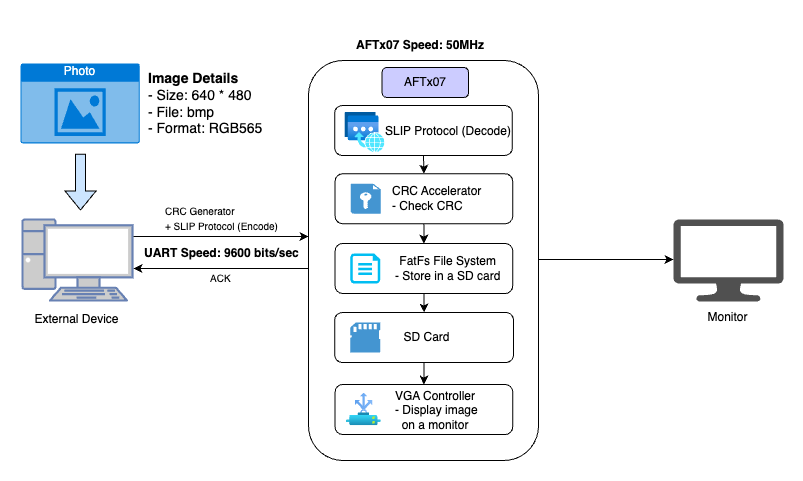

The diagram above was exported from draw.io. Its source (the exported page's mxGraphModel, read from the mxfile embedded in the PNG):
<mxGraphModel dx="416" dy="776" grid="1" gridSize="10" guides="1" tooltips="1" connect="1" arrows="1" fold="1" page="1" pageScale="1" pageWidth="850" pageHeight="1100" math="0" shadow="0">
  <root>
    <mxCell id="0" />
    <mxCell id="1" parent="0" />
    <mxCell id="w-fycc8QjLHftPgRQAZQ-9" value="" style="rounded=1;whiteSpace=wrap;html=1;" parent="1" vertex="1">
      <mxGeometry x="1305" y="380" width="230" height="400" as="geometry" />
    </mxCell>
    <mxCell id="QWiVdC3EIESt_yFpyfPY-37" value="AFTx07" style="rounded=1;whiteSpace=wrap;html=1;fillColor=#CCCCFF;" parent="1" vertex="1">
      <mxGeometry x="1378.6" y="387" width="86.4" height="30" as="geometry" />
    </mxCell>
    <mxCell id="w-fycc8QjLHftPgRQAZQ-1" value="" style="fontColor=#0066CC;verticalAlign=top;verticalLabelPosition=bottom;labelPosition=center;align=center;html=1;outlineConnect=0;fillColor=#CCCCCC;strokeColor=#6881B3;gradientColor=none;gradientDirection=north;strokeWidth=2;shape=mxgraph.networks.pc;" parent="1" vertex="1">
      <mxGeometry x="1019" y="539" width="110" height="81" as="geometry" />
    </mxCell>
    <mxCell id="w-fycc8QjLHftPgRQAZQ-12" value="" style="rounded=1;whiteSpace=wrap;html=1;" parent="1" vertex="1">
      <mxGeometry x="1331.6000000000004" y="704" width="177.6" height="50" as="geometry" />
    </mxCell>
    <mxCell id="w-fycc8QjLHftPgRQAZQ-13" value="&lt;div style=&quot;&quot;&gt;VGA Controller&lt;/div&gt;&lt;div style=&quot;&quot;&gt;- Display image&amp;nbsp;&lt;/div&gt;&lt;div style=&quot;&quot;&gt;&amp;nbsp; on a monitor&lt;/div&gt;" style="text;html=1;align=left;verticalAlign=middle;whiteSpace=wrap;rounded=0;" parent="1" vertex="1">
      <mxGeometry x="1389.8000000000002" y="715" width="121" height="30" as="geometry" />
    </mxCell>
    <mxCell id="w-fycc8QjLHftPgRQAZQ-15" value="" style="rounded=1;whiteSpace=wrap;html=1;" parent="1" vertex="1">
      <mxGeometry x="1331.1999999999998" y="425" width="177.6" height="50" as="geometry" />
    </mxCell>
    <mxCell id="w-fycc8QjLHftPgRQAZQ-16" value="&lt;div style=&quot;&quot;&gt;SLIP Protocol (Decode)&lt;/div&gt;" style="text;html=1;align=center;verticalAlign=middle;whiteSpace=wrap;rounded=0;" parent="1" vertex="1">
      <mxGeometry x="1381.3999999999999" y="436" width="127.6" height="30" as="geometry" />
    </mxCell>
    <mxCell id="w-fycc8QjLHftPgRQAZQ-17" value="" style="image;aspect=fixed;html=1;points=[];align=center;fontSize=12;image=img/lib/azure2/other/Custom_IP_Prefix.svg;" parent="1" vertex="1">
      <mxGeometry x="1341.3999999999999" y="432" width="40" height="40" as="geometry" />
    </mxCell>
    <mxCell id="w-fycc8QjLHftPgRQAZQ-18" value="" style="rounded=1;whiteSpace=wrap;html=1;" parent="1" vertex="1">
      <mxGeometry x="1331.6000000000001" y="493.25" width="177.6" height="50" as="geometry" />
    </mxCell>
    <mxCell id="w-fycc8QjLHftPgRQAZQ-19" value="&lt;div style=&quot;&quot;&gt;CRC Accelerator&lt;/div&gt;&lt;div style=&quot;&quot;&gt;- Check CRC&lt;/div&gt;" style="text;html=1;align=left;verticalAlign=middle;whiteSpace=wrap;rounded=0;" parent="1" vertex="1">
      <mxGeometry x="1386.8" y="503.25" width="132" height="30" as="geometry" />
    </mxCell>
    <mxCell id="w-fycc8QjLHftPgRQAZQ-20" value="" style="shadow=0;dashed=0;html=1;strokeColor=none;fillColor=#4495D1;labelPosition=center;verticalLabelPosition=bottom;verticalAlign=top;align=center;outlineConnect=0;shape=mxgraph.veeam.encryption_key;" parent="1" vertex="1">
      <mxGeometry x="1347.2" y="503.25" width="30" height="30" as="geometry" />
    </mxCell>
    <mxCell id="w-fycc8QjLHftPgRQAZQ-21" value="" style="rounded=1;whiteSpace=wrap;html=1;" parent="1" vertex="1">
      <mxGeometry x="1331.2" y="632" width="178.8" height="50" as="geometry" />
    </mxCell>
    <mxCell id="w-fycc8QjLHftPgRQAZQ-22" value="" style="pointerEvents=1;shadow=0;dashed=0;html=1;strokeColor=none;fillColor=#4495D1;labelPosition=center;verticalLabelPosition=bottom;verticalAlign=top;align=center;outlineConnect=0;shape=mxgraph.veeam.sd_card;" parent="1" vertex="1">
      <mxGeometry x="1346.8" y="642" width="30" height="30" as="geometry" />
    </mxCell>
    <mxCell id="w-fycc8QjLHftPgRQAZQ-23" value="&lt;div style=&quot;&quot;&gt;SD Card&lt;/div&gt;" style="text;html=1;align=center;verticalAlign=middle;whiteSpace=wrap;rounded=0;" parent="1" vertex="1">
      <mxGeometry x="1377.8" y="642" width="91.4" height="30" as="geometry" />
    </mxCell>
    <mxCell id="w-fycc8QjLHftPgRQAZQ-24" value="" style="rounded=1;whiteSpace=wrap;html=1;" parent="1" vertex="1">
      <mxGeometry x="1331.6" y="563" width="177.6" height="50" as="geometry" />
    </mxCell>
    <mxCell id="w-fycc8QjLHftPgRQAZQ-25" value="" style="verticalLabelPosition=bottom;html=1;verticalAlign=top;align=center;strokeColor=none;fillColor=#00BEF2;shape=mxgraph.azure.cloud_services_configuration_file;pointerEvents=1;" parent="1" vertex="1">
      <mxGeometry x="1346.8" y="573" width="30" height="30" as="geometry" />
    </mxCell>
    <mxCell id="w-fycc8QjLHftPgRQAZQ-26" value="&lt;div style=&quot;text-align: center;&quot;&gt;FatFs File System&lt;/div&gt;&lt;div style=&quot;text-align: center;&quot;&gt;- Store in a SD card&lt;/div&gt;" style="text;html=1;align=left;verticalAlign=middle;whiteSpace=wrap;rounded=0;" parent="1" vertex="1">
      <mxGeometry x="1390.2" y="573" width="110" height="30" as="geometry" />
    </mxCell>
    <mxCell id="w-fycc8QjLHftPgRQAZQ-30" value="" style="sketch=0;pointerEvents=1;shadow=0;dashed=0;html=1;strokeColor=none;fillColor=#505050;labelPosition=center;verticalLabelPosition=bottom;verticalAlign=top;outlineConnect=0;align=center;shape=mxgraph.office.devices.lcd_monitor;" parent="1" vertex="1">
      <mxGeometry x="1670" y="539" width="110" height="82" as="geometry" />
    </mxCell>
    <mxCell id="w-fycc8QjLHftPgRQAZQ-31" value="" style="endArrow=classic;html=1;rounded=0;entryX=0;entryY=0.5;entryDx=0;entryDy=0;" parent="1" edge="1">
      <mxGeometry width="50" height="50" relative="1" as="geometry">
        <mxPoint x="1130" y="556" as="sourcePoint" />
        <mxPoint x="1305" y="556" as="targetPoint" />
      </mxGeometry>
    </mxCell>
    <mxCell id="w-fycc8QjLHftPgRQAZQ-32" value="" style="endArrow=classic;html=1;rounded=0;exitX=1;exitY=0.5;exitDx=0;exitDy=0;exitPerimeter=0;" parent="1" edge="1">
      <mxGeometry width="50" height="50" relative="1" as="geometry">
        <mxPoint x="1535" y="579" as="sourcePoint" />
        <mxPoint x="1670" y="579" as="targetPoint" />
      </mxGeometry>
    </mxCell>
    <mxCell id="w-fycc8QjLHftPgRQAZQ-33" value="&lt;div style=&quot;&quot;&gt;&lt;span style=&quot;font-size: 10px;&quot;&gt;CRC Generator&lt;/span&gt;&lt;/div&gt;&lt;div style=&quot;&quot;&gt;&lt;font style=&quot;font-size: 10px;&quot;&gt;+ SLIP Protocol (Encode)&lt;/font&gt;&lt;/div&gt;" style="text;html=1;align=left;verticalAlign=middle;whiteSpace=wrap;rounded=0;" parent="1" vertex="1">
      <mxGeometry x="1160" y="523" width="120" height="30" as="geometry" />
    </mxCell>
    <mxCell id="w-fycc8QjLHftPgRQAZQ-34" value="&lt;div style=&quot;&quot;&gt;External Device&lt;/div&gt;" style="text;html=1;align=center;verticalAlign=middle;whiteSpace=wrap;rounded=0;" parent="1" vertex="1">
      <mxGeometry x="1028.3" y="624" width="91.4" height="30" as="geometry" />
    </mxCell>
    <mxCell id="w-fycc8QjLHftPgRQAZQ-35" value="&lt;div style=&quot;&quot;&gt;Monitor&lt;/div&gt;" style="text;html=1;align=center;verticalAlign=middle;whiteSpace=wrap;rounded=0;" parent="1" vertex="1">
      <mxGeometry x="1679.3" y="622" width="91.4" height="30" as="geometry" />
    </mxCell>
    <mxCell id="w-fycc8QjLHftPgRQAZQ-36" value="" style="endArrow=classic;html=1;rounded=0;entryX=0.5;entryY=0;entryDx=0;entryDy=0;exitX=0.5;exitY=1;exitDx=0;exitDy=0;" parent="1" source="w-fycc8QjLHftPgRQAZQ-15" target="w-fycc8QjLHftPgRQAZQ-18" edge="1">
      <mxGeometry width="50" height="50" relative="1" as="geometry">
        <mxPoint x="346" y="846" as="sourcePoint" />
        <mxPoint x="345" y="865" as="targetPoint" />
      </mxGeometry>
    </mxCell>
    <mxCell id="w-fycc8QjLHftPgRQAZQ-37" value="" style="endArrow=classic;html=1;rounded=0;entryX=0.5;entryY=0;entryDx=0;entryDy=0;exitX=0.5;exitY=1;exitDx=0;exitDy=0;" parent="1" source="w-fycc8QjLHftPgRQAZQ-18" target="w-fycc8QjLHftPgRQAZQ-24" edge="1">
      <mxGeometry width="50" height="50" relative="1" as="geometry">
        <mxPoint x="1430" y="485" as="sourcePoint" />
        <mxPoint x="1430" y="503" as="targetPoint" />
      </mxGeometry>
    </mxCell>
    <mxCell id="w-fycc8QjLHftPgRQAZQ-38" value="" style="endArrow=classic;html=1;rounded=0;entryX=0.5;entryY=0;entryDx=0;entryDy=0;exitX=0.5;exitY=1;exitDx=0;exitDy=0;" parent="1" source="w-fycc8QjLHftPgRQAZQ-24" target="w-fycc8QjLHftPgRQAZQ-21" edge="1">
      <mxGeometry width="50" height="50" relative="1" as="geometry">
        <mxPoint x="1430" y="553" as="sourcePoint" />
        <mxPoint x="1430" y="573" as="targetPoint" />
      </mxGeometry>
    </mxCell>
    <mxCell id="w-fycc8QjLHftPgRQAZQ-39" value="" style="endArrow=classic;html=1;rounded=0;entryX=0.5;entryY=0;entryDx=0;entryDy=0;exitX=0.5;exitY=1;exitDx=0;exitDy=0;" parent="1" source="w-fycc8QjLHftPgRQAZQ-21" target="w-fycc8QjLHftPgRQAZQ-12" edge="1">
      <mxGeometry width="50" height="50" relative="1" as="geometry">
        <mxPoint x="1430" y="623" as="sourcePoint" />
        <mxPoint x="1431" y="642" as="targetPoint" />
      </mxGeometry>
    </mxCell>
    <mxCell id="w-fycc8QjLHftPgRQAZQ-40" value="" style="image;aspect=fixed;html=1;points=[];align=center;fontSize=12;image=img/lib/azure2/other/Defender_DCS_Controller.svg;" parent="1" vertex="1">
      <mxGeometry x="1342.54" y="712.8" width="35.31" height="32.4" as="geometry" />
    </mxCell>
    <mxCell id="6JfmR9oJrRPBMvo0WQy5-1" value="Photo" style="html=1;whiteSpace=wrap;strokeColor=none;fillColor=#0079D6;labelPosition=center;verticalLabelPosition=middle;verticalAlign=top;align=center;fontSize=12;outlineConnect=0;spacingTop=-6;fontColor=#FFFFFF;sketch=0;shape=mxgraph.sitemap.photo;" vertex="1" parent="1">
      <mxGeometry x="1017" y="383" width="119.3" height="80" as="geometry" />
    </mxCell>
    <mxCell id="6JfmR9oJrRPBMvo0WQy5-2" value="&lt;div style=&quot;&quot;&gt;&lt;font style=&quot;font-size: 14px;&quot;&gt;&lt;b&gt;Image Details&lt;/b&gt;&lt;/font&gt;&lt;/div&gt;&lt;div style=&quot;&quot;&gt;&lt;font style=&quot;font-size: 14px;&quot;&gt;- Size: 640 * 480&lt;/font&gt;&lt;/div&gt;&lt;div style=&quot;&quot;&gt;&lt;font style=&quot;font-size: 14px;&quot;&gt;- File: bmp&lt;/font&gt;&lt;/div&gt;&lt;div style=&quot;&quot;&gt;&lt;font style=&quot;font-size: 14px;&quot;&gt;- Format: RGB565&lt;/font&gt;&lt;/div&gt;" style="text;html=1;align=left;verticalAlign=middle;whiteSpace=wrap;rounded=0;" vertex="1" parent="1">
      <mxGeometry x="1143" y="388" width="139" height="70" as="geometry" />
    </mxCell>
    <mxCell id="6JfmR9oJrRPBMvo0WQy5-3" value="" style="shape=flexArrow;endArrow=classic;html=1;rounded=0;fillColor=#CCE5FF;" edge="1" parent="1">
      <mxGeometry width="50" height="50" relative="1" as="geometry">
        <mxPoint x="1077" y="473.25" as="sourcePoint" />
        <mxPoint x="1077" y="530" as="targetPoint" />
      </mxGeometry>
    </mxCell>
    <mxCell id="6JfmR9oJrRPBMvo0WQy5-4" value="&lt;div style=&quot;&quot;&gt;&lt;span style=&quot;background-color: transparent; color: light-dark(rgb(0, 0, 0), rgb(255, 255, 255));&quot;&gt;&lt;b style=&quot;&quot;&gt;&lt;font style=&quot;font-size: 12px;&quot;&gt;UART Speed: 9600 bits/sec&lt;/font&gt;&lt;/b&gt;&lt;/span&gt;&lt;/div&gt;" style="text;html=1;align=left;verticalAlign=middle;whiteSpace=wrap;rounded=0;" vertex="1" parent="1">
      <mxGeometry x="1139" y="548" width="160" height="50" as="geometry" />
    </mxCell>
    <mxCell id="6JfmR9oJrRPBMvo0WQy5-5" value="" style="endArrow=classic;html=1;rounded=0;exitX=0;exitY=0.5;exitDx=0;exitDy=0;" edge="1" parent="1">
      <mxGeometry width="50" height="50" relative="1" as="geometry">
        <mxPoint x="1305" y="588" as="sourcePoint" />
        <mxPoint x="1130" y="588" as="targetPoint" />
      </mxGeometry>
    </mxCell>
    <mxCell id="6JfmR9oJrRPBMvo0WQy5-6" value="&lt;div style=&quot;&quot;&gt;&lt;span style=&quot;font-size: 10px;&quot;&gt;ACK&lt;/span&gt;&lt;/div&gt;" style="text;html=1;align=left;verticalAlign=middle;whiteSpace=wrap;rounded=0;" vertex="1" parent="1">
      <mxGeometry x="1205" y="583" width="30" height="30" as="geometry" />
    </mxCell>
    <mxCell id="6JfmR9oJrRPBMvo0WQy5-9" value="&lt;div style=&quot;&quot;&gt;&lt;b&gt;AFTx07 Speed: 50MHz&lt;/b&gt;&lt;/div&gt;" style="text;html=1;align=left;verticalAlign=middle;whiteSpace=wrap;rounded=0;" vertex="1" parent="1">
      <mxGeometry x="1351" y="340" width="140" height="50" as="geometry" />
    </mxCell>
  </root>
</mxGraphModel>